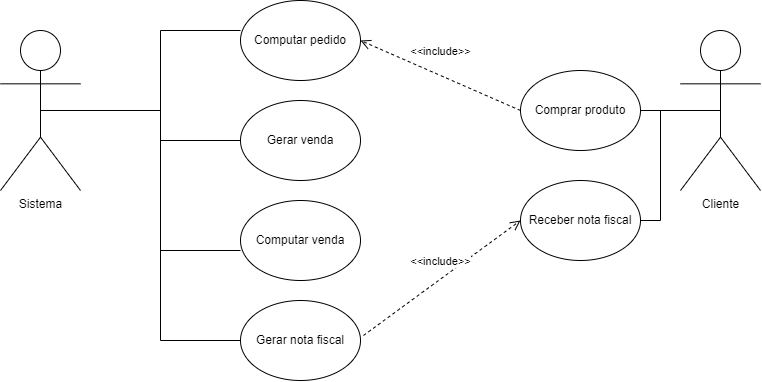

The diagram above was exported from draw.io. Its source (the exported page's mxGraphModel, read from the mxfile embedded in the PNG):
<mxGraphModel dx="858" dy="574" grid="1" gridSize="10" guides="1" tooltips="1" connect="1" arrows="1" fold="1" page="1" pageScale="1" pageWidth="827" pageHeight="1169" math="0" shadow="0">
  <root>
    <mxCell id="0" />
    <mxCell id="1" parent="0" />
    <mxCell id="G0Q-yYQk2o5dcbYfyLvu-10" style="edgeStyle=orthogonalEdgeStyle;rounded=0;orthogonalLoop=1;jettySize=auto;html=1;exitX=0.5;exitY=0.5;exitDx=0;exitDy=0;exitPerimeter=0;entryX=0;entryY=0.5;entryDx=0;entryDy=0;endArrow=none;endFill=0;" edge="1" parent="1" source="G0Q-yYQk2o5dcbYfyLvu-1" target="G0Q-yYQk2o5dcbYfyLvu-8">
      <mxGeometry relative="1" as="geometry" />
    </mxCell>
    <mxCell id="G0Q-yYQk2o5dcbYfyLvu-13" style="edgeStyle=orthogonalEdgeStyle;rounded=0;orthogonalLoop=1;jettySize=auto;html=1;exitX=0.5;exitY=0.5;exitDx=0;exitDy=0;exitPerimeter=0;entryX=0;entryY=0.5;entryDx=0;entryDy=0;endArrow=none;endFill=0;" edge="1" parent="1" source="G0Q-yYQk2o5dcbYfyLvu-1" target="G0Q-yYQk2o5dcbYfyLvu-6">
      <mxGeometry relative="1" as="geometry" />
    </mxCell>
    <mxCell id="G0Q-yYQk2o5dcbYfyLvu-1" value="Sistema" style="shape=umlActor;verticalLabelPosition=bottom;verticalAlign=top;html=1;" vertex="1" parent="1">
      <mxGeometry x="40" y="40" width="80" height="160" as="geometry" />
    </mxCell>
    <mxCell id="G0Q-yYQk2o5dcbYfyLvu-3" value="Cliente" style="shape=umlActor;verticalLabelPosition=bottom;verticalAlign=top;html=1;" vertex="1" parent="1">
      <mxGeometry x="720" y="40" width="80" height="160" as="geometry" />
    </mxCell>
    <mxCell id="G0Q-yYQk2o5dcbYfyLvu-4" value="Computar pedido" style="ellipse;whiteSpace=wrap;html=1;" vertex="1" parent="1">
      <mxGeometry x="280" y="10" width="120" height="80" as="geometry" />
    </mxCell>
    <mxCell id="G0Q-yYQk2o5dcbYfyLvu-15" style="edgeStyle=orthogonalEdgeStyle;rounded=0;orthogonalLoop=1;jettySize=auto;html=1;exitX=1;exitY=0.5;exitDx=0;exitDy=0;endArrow=none;endFill=0;entryX=0.5;entryY=0.5;entryDx=0;entryDy=0;entryPerimeter=0;" edge="1" parent="1" source="G0Q-yYQk2o5dcbYfyLvu-5" target="G0Q-yYQk2o5dcbYfyLvu-3">
      <mxGeometry relative="1" as="geometry" />
    </mxCell>
    <mxCell id="G0Q-yYQk2o5dcbYfyLvu-5" value="Comprar produto" style="ellipse;whiteSpace=wrap;html=1;" vertex="1" parent="1">
      <mxGeometry x="560" y="80" width="120" height="80" as="geometry" />
    </mxCell>
    <mxCell id="G0Q-yYQk2o5dcbYfyLvu-6" value="Gerar nota fiscal" style="ellipse;whiteSpace=wrap;html=1;" vertex="1" parent="1">
      <mxGeometry x="280" y="310" width="120" height="80" as="geometry" />
    </mxCell>
    <mxCell id="G0Q-yYQk2o5dcbYfyLvu-7" value="Computar venda" style="ellipse;whiteSpace=wrap;html=1;" vertex="1" parent="1">
      <mxGeometry x="280" y="210" width="120" height="80" as="geometry" />
    </mxCell>
    <mxCell id="G0Q-yYQk2o5dcbYfyLvu-8" value="Gerar venda" style="ellipse;whiteSpace=wrap;html=1;" vertex="1" parent="1">
      <mxGeometry x="280" y="110" width="120" height="80" as="geometry" />
    </mxCell>
    <mxCell id="G0Q-yYQk2o5dcbYfyLvu-11" style="edgeStyle=orthogonalEdgeStyle;rounded=0;orthogonalLoop=1;jettySize=auto;html=1;exitX=0.5;exitY=0.5;exitDx=0;exitDy=0;exitPerimeter=0;entryX=0;entryY=0.375;entryDx=0;entryDy=0;entryPerimeter=0;endArrow=none;endFill=0;" edge="1" parent="1" source="G0Q-yYQk2o5dcbYfyLvu-1" target="G0Q-yYQk2o5dcbYfyLvu-4">
      <mxGeometry relative="1" as="geometry" />
    </mxCell>
    <mxCell id="G0Q-yYQk2o5dcbYfyLvu-12" style="edgeStyle=orthogonalEdgeStyle;rounded=0;orthogonalLoop=1;jettySize=auto;html=1;exitX=0.5;exitY=0.5;exitDx=0;exitDy=0;exitPerimeter=0;entryX=0;entryY=0.625;entryDx=0;entryDy=0;entryPerimeter=0;endArrow=none;endFill=0;" edge="1" parent="1" source="G0Q-yYQk2o5dcbYfyLvu-1" target="G0Q-yYQk2o5dcbYfyLvu-7">
      <mxGeometry relative="1" as="geometry" />
    </mxCell>
    <mxCell id="G0Q-yYQk2o5dcbYfyLvu-14" value="&amp;lt;&amp;lt;include&amp;gt;&amp;gt;" style="html=1;verticalAlign=bottom;endArrow=open;dashed=1;endSize=8;curved=0;rounded=0;entryX=1;entryY=0.5;entryDx=0;entryDy=0;exitX=0;exitY=0.5;exitDx=0;exitDy=0;" edge="1" parent="1" source="G0Q-yYQk2o5dcbYfyLvu-5" target="G0Q-yYQk2o5dcbYfyLvu-4">
      <mxGeometry x="0.0689" y="-14" relative="1" as="geometry">
        <mxPoint x="550" y="100" as="sourcePoint" />
        <mxPoint x="470" y="100" as="targetPoint" />
        <mxPoint as="offset" />
      </mxGeometry>
    </mxCell>
    <mxCell id="G0Q-yYQk2o5dcbYfyLvu-16" value="Receber nota fiscal" style="ellipse;whiteSpace=wrap;html=1;" vertex="1" parent="1">
      <mxGeometry x="560" y="190" width="120" height="80" as="geometry" />
    </mxCell>
    <mxCell id="G0Q-yYQk2o5dcbYfyLvu-18" style="edgeStyle=orthogonalEdgeStyle;rounded=0;orthogonalLoop=1;jettySize=auto;html=1;exitX=1;exitY=0.5;exitDx=0;exitDy=0;entryX=0.5;entryY=0.5;entryDx=0;entryDy=0;entryPerimeter=0;endArrow=none;endFill=0;" edge="1" parent="1" source="G0Q-yYQk2o5dcbYfyLvu-16" target="G0Q-yYQk2o5dcbYfyLvu-3">
      <mxGeometry relative="1" as="geometry" />
    </mxCell>
    <mxCell id="G0Q-yYQk2o5dcbYfyLvu-19" value="&amp;lt;&amp;lt;include&amp;gt;&amp;gt;" style="html=1;verticalAlign=bottom;endArrow=open;dashed=1;endSize=8;curved=0;rounded=0;entryX=0;entryY=0.5;entryDx=0;entryDy=0;exitX=1.025;exitY=0.437;exitDx=0;exitDy=0;exitPerimeter=0;" edge="1" parent="1" source="G0Q-yYQk2o5dcbYfyLvu-6" target="G0Q-yYQk2o5dcbYfyLvu-16">
      <mxGeometry x="0.033" y="7" relative="1" as="geometry">
        <mxPoint x="560" y="400" as="sourcePoint" />
        <mxPoint x="400" y="330" as="targetPoint" />
        <mxPoint as="offset" />
      </mxGeometry>
    </mxCell>
  </root>
</mxGraphModel>